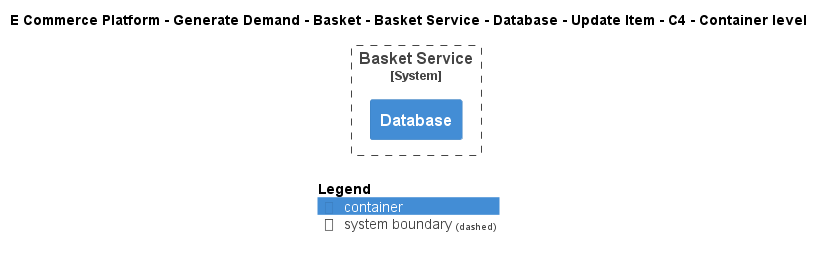

The diagram above was rendered by PlantUML. Its source (embedded in the PNG):
@startuml
!include ..\..\..\..\..\..\..\..\..\.c4s\C4_Container.puml

AddElementTag("c4interflow:lifecycle:new", $bgColor=green, $fontColor=#ffffff, $borderColor=green, $shadowing="False")
AddElementTag("c4interflow:lifecycle:changed", $bgColor=orange, $fontColor=#ffffff, $borderColor=orange, $shadowing="False")
AddElementTag("c4interflow:lifecycle:removed", $bgColor=red, $fontColor=#ffffff, $borderColor=red, $shadowing="False")

AddRelTag("c4interflow:lifecycle:new", $textColor=green, $lineColor=green)
AddRelTag("c4interflow:lifecycle:changed", $textColor=orange, $lineColor=orange)
AddRelTag("c4interflow:lifecycle:removed", $textColor=red, $lineColor=red)

SHOW_PERSON_PORTRAIT()
LAYOUT_TOP_DOWN()

skinparam linetype polyline

title E Commerce Platform - Generate Demand - Basket - Basket Service - Database - Update Item - C4 - Container level


System_Boundary(ECommercePlatform.GenerateDemand.Basket.SoftwareSystems.BasketService, "Basket Service") {
    Container(ECommercePlatform.GenerateDemand.Basket.SoftwareSystems.BasketService.Containers.Database, "Database", "", "")
}



SHOW_LEGEND()
@enduml